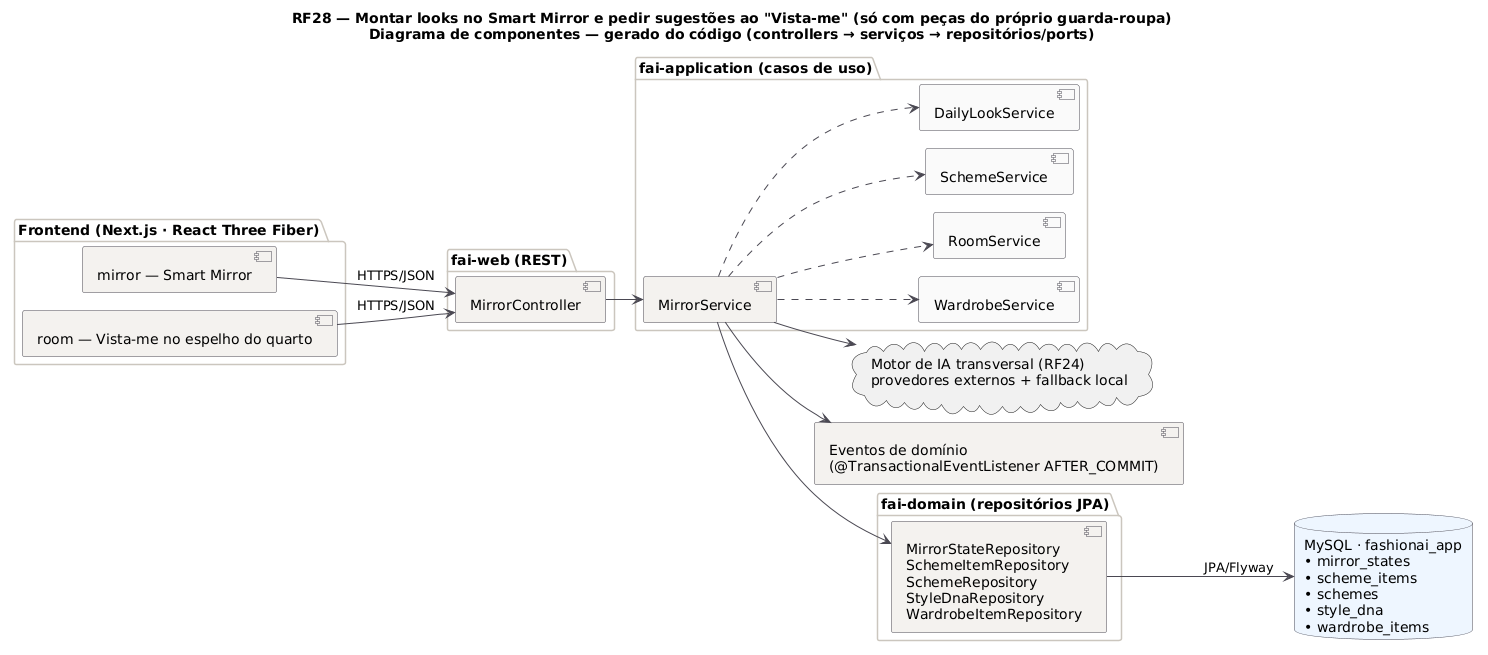

The diagram above was rendered by PlantUML. Its source (embedded in the PNG):
@startuml RF28_Componentes
title RF28 — Montar looks no Smart Mirror e pedir sugestões ao "Vista-me" (só com peças do próprio guarda-roupa)\nDiagrama de componentes — gerado do código (controllers → serviços → repositórios/ports)
!pragma layout smetana
skinparam backgroundColor #FFFFFF
skinparam component {
  BackgroundColor #F4F2EF
  BorderColor #4A4852
  ArrowColor #4A4852
}
skinparam package {
  BorderColor #CBC6BE
}
skinparam database {
  BackgroundColor #EEF6FF
  BorderColor #4A4852
}
left to right direction

package "Frontend (Next.js · React Three Fiber)" {
  component "mirror — Smart Mirror" as FE0
  component "room — Vista-me no espelho do quarto" as FE1
}
package "fai-web (REST)" {
  [MirrorController] as MirrorController
}
package "fai-application (casos de uso)" {
  [MirrorService] as MirrorService
  [WardrobeService] as WardrobeService #FAFAFA
  [RoomService] as RoomService #FAFAFA
  [SchemeService] as SchemeService #FAFAFA
  [DailyLookService] as DailyLookService #FAFAFA
}
package "fai-domain (repositórios JPA)" {
  [MirrorStateRepository\nSchemeItemRepository\nSchemeRepository\nStyleDnaRepository\nWardrobeItemRepository] as REPOS
}
database "MySQL · fashionai_app\n• mirror_states\n• scheme_items\n• schemes\n• style_dna\n• wardrobe_items" as DB
cloud "Motor de IA transversal (RF24)\nprovedores externos + fallback local" as P_ai
[Eventos de domínio\n(@TransactionalEventListener AFTER_COMMIT)] as P_events

FE0 --> MirrorController : HTTPS/JSON
FE1 --> MirrorController : HTTPS/JSON
MirrorController --> MirrorService
MirrorService ..> WardrobeService
MirrorService ..> RoomService
MirrorService ..> SchemeService
MirrorService ..> DailyLookService
MirrorService --> REPOS
MirrorService --> P_ai
MirrorService --> P_events
REPOS --> DB : JPA/Flyway
@enduml